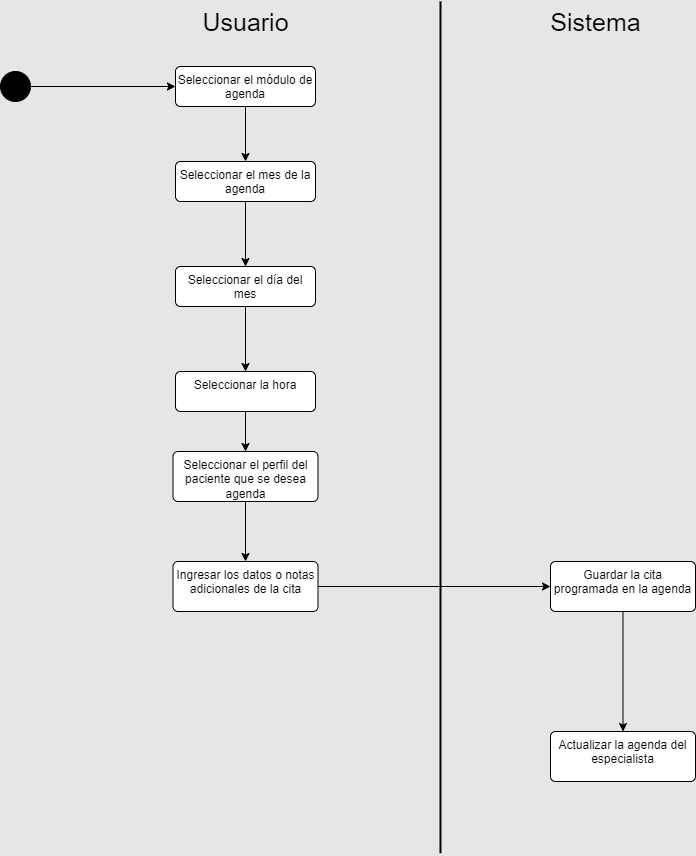

The diagram above was exported from draw.io. Its source (the exported page's mxGraphModel, read from the mxfile embedded in the PNG):
<mxGraphModel dx="1835" dy="1042" grid="1" gridSize="10" guides="1" tooltips="1" connect="1" arrows="1" fold="1" page="1" pageScale="1" pageWidth="827" pageHeight="1169" background="#E6E6E6" math="0" shadow="0">
  <root>
    <mxCell id="0" />
    <mxCell id="1" parent="0" />
    <mxCell id="vRc-GCylnKM97363WMJL-1" style="edgeStyle=orthogonalEdgeStyle;rounded=0;orthogonalLoop=1;jettySize=auto;html=1;" edge="1" parent="1" source="vRc-GCylnKM97363WMJL-2" target="vRc-GCylnKM97363WMJL-7">
      <mxGeometry relative="1" as="geometry" />
    </mxCell>
    <mxCell id="vRc-GCylnKM97363WMJL-2" value="" style="ellipse;fillColor=strokeColor;html=1;" vertex="1" parent="1">
      <mxGeometry x="90" y="100" width="30" height="30" as="geometry" />
    </mxCell>
    <mxCell id="vRc-GCylnKM97363WMJL-3" value="Sistema" style="text;html=1;align=center;verticalAlign=middle;resizable=0;points=[];autosize=1;strokeColor=none;fillColor=none;fontSize=25;" vertex="1" parent="1">
      <mxGeometry x="630" y="30" width="110" height="40" as="geometry" />
    </mxCell>
    <mxCell id="vRc-GCylnKM97363WMJL-4" value="Usuario" style="text;html=1;align=center;verticalAlign=middle;resizable=0;points=[];autosize=1;strokeColor=none;fillColor=none;fontSize=25;" vertex="1" parent="1">
      <mxGeometry x="280" y="30" width="110" height="40" as="geometry" />
    </mxCell>
    <mxCell id="vRc-GCylnKM97363WMJL-5" value="" style="endArrow=none;html=1;rounded=0;strokeWidth=2;" edge="1" parent="1">
      <mxGeometry width="50" height="50" relative="1" as="geometry">
        <mxPoint x="530" y="881.6841848273027" as="sourcePoint" />
        <mxPoint x="530" y="30" as="targetPoint" />
      </mxGeometry>
    </mxCell>
    <mxCell id="vRc-GCylnKM97363WMJL-6" style="edgeStyle=orthogonalEdgeStyle;rounded=0;orthogonalLoop=1;jettySize=auto;html=1;" edge="1" parent="1" source="vRc-GCylnKM97363WMJL-7" target="vRc-GCylnKM97363WMJL-9">
      <mxGeometry relative="1" as="geometry">
        <mxPoint x="335" y="190" as="targetPoint" />
      </mxGeometry>
    </mxCell>
    <mxCell id="vRc-GCylnKM97363WMJL-7" value="Seleccionar el módulo de agenda" style="html=1;align=center;verticalAlign=top;rounded=1;absoluteArcSize=1;arcSize=10;dashed=0;whiteSpace=wrap;" vertex="1" parent="1">
      <mxGeometry x="265" y="95" width="140" height="40" as="geometry" />
    </mxCell>
    <mxCell id="vRc-GCylnKM97363WMJL-19" style="edgeStyle=orthogonalEdgeStyle;rounded=0;orthogonalLoop=1;jettySize=auto;html=1;" edge="1" parent="1" source="vRc-GCylnKM97363WMJL-9" target="vRc-GCylnKM97363WMJL-18">
      <mxGeometry relative="1" as="geometry" />
    </mxCell>
    <mxCell id="vRc-GCylnKM97363WMJL-9" value="Seleccionar el mes de la agenda" style="html=1;align=center;verticalAlign=top;rounded=1;absoluteArcSize=1;arcSize=10;dashed=0;whiteSpace=wrap;" vertex="1" parent="1">
      <mxGeometry x="265" y="190" width="140" height="40" as="geometry" />
    </mxCell>
    <mxCell id="vRc-GCylnKM97363WMJL-21" style="edgeStyle=orthogonalEdgeStyle;rounded=0;orthogonalLoop=1;jettySize=auto;html=1;" edge="1" parent="1" source="vRc-GCylnKM97363WMJL-18" target="vRc-GCylnKM97363WMJL-20">
      <mxGeometry relative="1" as="geometry" />
    </mxCell>
    <mxCell id="vRc-GCylnKM97363WMJL-18" value="Seleccionar el día del mes" style="html=1;align=center;verticalAlign=top;rounded=1;absoluteArcSize=1;arcSize=10;dashed=0;whiteSpace=wrap;" vertex="1" parent="1">
      <mxGeometry x="265" y="295" width="140" height="40" as="geometry" />
    </mxCell>
    <mxCell id="vRc-GCylnKM97363WMJL-23" style="edgeStyle=orthogonalEdgeStyle;rounded=0;orthogonalLoop=1;jettySize=auto;html=1;" edge="1" parent="1" source="vRc-GCylnKM97363WMJL-20" target="vRc-GCylnKM97363WMJL-22">
      <mxGeometry relative="1" as="geometry" />
    </mxCell>
    <mxCell id="vRc-GCylnKM97363WMJL-20" value="Seleccionar la hora" style="html=1;align=center;verticalAlign=top;rounded=1;absoluteArcSize=1;arcSize=10;dashed=0;whiteSpace=wrap;" vertex="1" parent="1">
      <mxGeometry x="265" y="400" width="140" height="40" as="geometry" />
    </mxCell>
    <mxCell id="vRc-GCylnKM97363WMJL-26" style="edgeStyle=orthogonalEdgeStyle;rounded=0;orthogonalLoop=1;jettySize=auto;html=1;" edge="1" parent="1" source="vRc-GCylnKM97363WMJL-22" target="vRc-GCylnKM97363WMJL-25">
      <mxGeometry relative="1" as="geometry" />
    </mxCell>
    <mxCell id="vRc-GCylnKM97363WMJL-22" value="Seleccionar el perfil del paciente que se desea agenda" style="html=1;align=center;verticalAlign=top;rounded=1;absoluteArcSize=1;arcSize=10;dashed=0;whiteSpace=wrap;" vertex="1" parent="1">
      <mxGeometry x="262.5" y="480" width="145" height="50" as="geometry" />
    </mxCell>
    <mxCell id="vRc-GCylnKM97363WMJL-32" style="edgeStyle=orthogonalEdgeStyle;rounded=0;orthogonalLoop=1;jettySize=auto;html=1;" edge="1" parent="1" source="vRc-GCylnKM97363WMJL-25" target="vRc-GCylnKM97363WMJL-29">
      <mxGeometry relative="1" as="geometry" />
    </mxCell>
    <mxCell id="vRc-GCylnKM97363WMJL-25" value="Ingresar los datos o notas adicionales de la cita" style="html=1;align=center;verticalAlign=top;rounded=1;absoluteArcSize=1;arcSize=10;dashed=0;whiteSpace=wrap;" vertex="1" parent="1">
      <mxGeometry x="262.5" y="590" width="145" height="50" as="geometry" />
    </mxCell>
    <mxCell id="vRc-GCylnKM97363WMJL-27" value="Actualizar la agenda del especialista" style="html=1;align=center;verticalAlign=top;rounded=1;absoluteArcSize=1;arcSize=10;dashed=0;whiteSpace=wrap;" vertex="1" parent="1">
      <mxGeometry x="640" y="760" width="145" height="50" as="geometry" />
    </mxCell>
    <mxCell id="vRc-GCylnKM97363WMJL-33" style="edgeStyle=orthogonalEdgeStyle;rounded=0;orthogonalLoop=1;jettySize=auto;html=1;" edge="1" parent="1" source="vRc-GCylnKM97363WMJL-29" target="vRc-GCylnKM97363WMJL-27">
      <mxGeometry relative="1" as="geometry" />
    </mxCell>
    <mxCell id="vRc-GCylnKM97363WMJL-29" value="Guardar la cita programada en la agenda" style="html=1;align=center;verticalAlign=top;rounded=1;absoluteArcSize=1;arcSize=10;dashed=0;whiteSpace=wrap;" vertex="1" parent="1">
      <mxGeometry x="640" y="590" width="145" height="50" as="geometry" />
    </mxCell>
  </root>
</mxGraphModel>